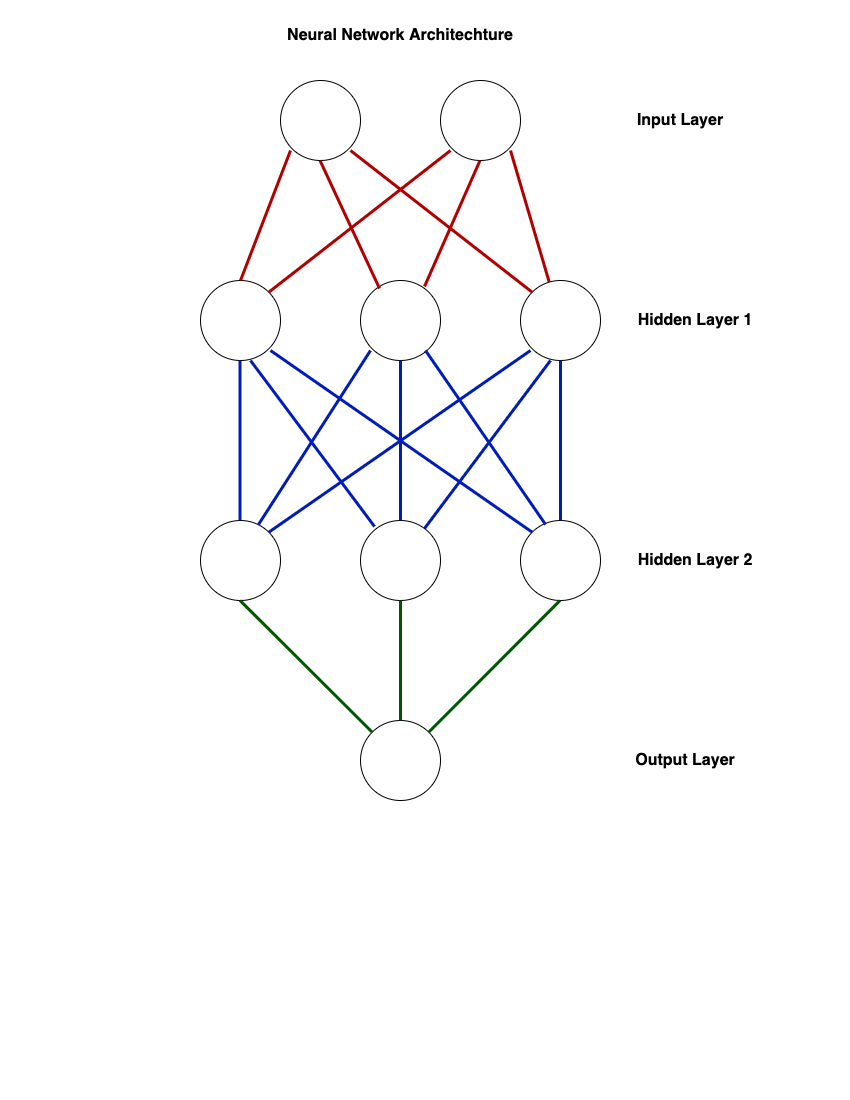

The diagram above was exported from draw.io. Its source (the exported page's mxGraphModel, read from the mxfile embedded in the PNG):
<mxGraphModel dx="952" dy="810" grid="1" gridSize="10" guides="1" tooltips="1" connect="1" arrows="1" fold="1" page="1" pageScale="1" pageWidth="850" pageHeight="1100" math="0" shadow="0">
  <root>
    <mxCell id="0" />
    <mxCell id="1" parent="0" />
    <mxCell id="jWGN0qszWolBPumAH60A-1" value="" style="ellipse;whiteSpace=wrap;html=1;aspect=fixed;" vertex="1" parent="1">
      <mxGeometry x="280" y="80" width="80" height="80" as="geometry" />
    </mxCell>
    <mxCell id="jWGN0qszWolBPumAH60A-2" value="" style="ellipse;whiteSpace=wrap;html=1;aspect=fixed;" vertex="1" parent="1">
      <mxGeometry x="440" y="80" width="80" height="80" as="geometry" />
    </mxCell>
    <mxCell id="jWGN0qszWolBPumAH60A-3" value="" style="ellipse;whiteSpace=wrap;html=1;aspect=fixed;" vertex="1" parent="1">
      <mxGeometry x="360" y="280" width="80" height="80" as="geometry" />
    </mxCell>
    <mxCell id="jWGN0qszWolBPumAH60A-4" value="" style="ellipse;whiteSpace=wrap;html=1;aspect=fixed;" vertex="1" parent="1">
      <mxGeometry x="520" y="280" width="80" height="80" as="geometry" />
    </mxCell>
    <mxCell id="jWGN0qszWolBPumAH60A-5" value="" style="ellipse;whiteSpace=wrap;html=1;aspect=fixed;" vertex="1" parent="1">
      <mxGeometry x="200" y="280" width="80" height="80" as="geometry" />
    </mxCell>
    <mxCell id="jWGN0qszWolBPumAH60A-6" value="" style="ellipse;whiteSpace=wrap;html=1;aspect=fixed;" vertex="1" parent="1">
      <mxGeometry x="200" y="520" width="80" height="80" as="geometry" />
    </mxCell>
    <mxCell id="jWGN0qszWolBPumAH60A-7" value="" style="ellipse;whiteSpace=wrap;html=1;aspect=fixed;" vertex="1" parent="1">
      <mxGeometry x="360" y="520" width="80" height="80" as="geometry" />
    </mxCell>
    <mxCell id="jWGN0qszWolBPumAH60A-8" value="" style="ellipse;whiteSpace=wrap;html=1;aspect=fixed;" vertex="1" parent="1">
      <mxGeometry x="520" y="520" width="80" height="80" as="geometry" />
    </mxCell>
    <mxCell id="jWGN0qszWolBPumAH60A-9" value="" style="ellipse;whiteSpace=wrap;html=1;aspect=fixed;" vertex="1" parent="1">
      <mxGeometry x="360" y="720" width="80" height="80" as="geometry" />
    </mxCell>
    <mxCell id="jWGN0qszWolBPumAH60A-10" value="" style="endArrow=none;html=1;rounded=0;fillColor=#0050ef;strokeColor=#001DBC;entryX=0.5;entryY=1;entryDx=0;entryDy=0;exitX=0.5;exitY=0;exitDx=0;exitDy=0;strokeWidth=3;" edge="1" parent="1" source="jWGN0qszWolBPumAH60A-7" target="jWGN0qszWolBPumAH60A-3">
      <mxGeometry width="50" height="50" relative="1" as="geometry">
        <mxPoint x="400" y="510" as="sourcePoint" />
        <mxPoint x="450" y="390" as="targetPoint" />
      </mxGeometry>
    </mxCell>
    <mxCell id="jWGN0qszWolBPumAH60A-11" value="" style="endArrow=none;html=1;rounded=0;strokeWidth=3;entryX=0.5;entryY=1;entryDx=0;entryDy=0;exitX=0.5;exitY=0;exitDx=0;exitDy=0;fillColor=#0050ef;strokeColor=#001DBC;" edge="1" parent="1" source="jWGN0qszWolBPumAH60A-8" target="jWGN0qszWolBPumAH60A-4">
      <mxGeometry width="50" height="50" relative="1" as="geometry">
        <mxPoint x="560" y="510" as="sourcePoint" />
        <mxPoint x="570" y="380" as="targetPoint" />
      </mxGeometry>
    </mxCell>
    <mxCell id="jWGN0qszWolBPumAH60A-13" value="" style="endArrow=none;html=1;rounded=0;strokeWidth=3;entryX=0.5;entryY=1;entryDx=0;entryDy=0;exitX=0.5;exitY=0;exitDx=0;exitDy=0;fillColor=#0050ef;strokeColor=#001DBC;" edge="1" parent="1">
      <mxGeometry width="50" height="50" relative="1" as="geometry">
        <mxPoint x="239.5" y="520" as="sourcePoint" />
        <mxPoint x="239.5" y="360" as="targetPoint" />
      </mxGeometry>
    </mxCell>
    <mxCell id="jWGN0qszWolBPumAH60A-14" value="" style="endArrow=none;html=1;rounded=0;strokeWidth=3;fillColor=#008a00;strokeColor=#005700;exitX=0.5;exitY=0;exitDx=0;exitDy=0;" edge="1" parent="1" source="jWGN0qszWolBPumAH60A-9">
      <mxGeometry width="50" height="50" relative="1" as="geometry">
        <mxPoint x="400" y="700" as="sourcePoint" />
        <mxPoint x="400" y="600" as="targetPoint" />
      </mxGeometry>
    </mxCell>
    <mxCell id="jWGN0qszWolBPumAH60A-16" value="" style="endArrow=none;html=1;rounded=0;strokeWidth=3;entryX=0.5;entryY=1;entryDx=0;entryDy=0;fillColor=#008a00;strokeColor=#005700;" edge="1" parent="1" source="jWGN0qszWolBPumAH60A-9">
      <mxGeometry width="50" height="50" relative="1" as="geometry">
        <mxPoint x="559.5" y="760" as="sourcePoint" />
        <mxPoint x="559.5" y="600" as="targetPoint" />
      </mxGeometry>
    </mxCell>
    <mxCell id="jWGN0qszWolBPumAH60A-17" value="" style="endArrow=none;html=1;rounded=0;strokeWidth=3;entryX=0.5;entryY=1;entryDx=0;entryDy=0;exitX=0;exitY=0;exitDx=0;exitDy=0;fillColor=#008a00;strokeColor=#005700;" edge="1" parent="1" source="jWGN0qszWolBPumAH60A-9">
      <mxGeometry width="50" height="50" relative="1" as="geometry">
        <mxPoint x="239.5" y="760" as="sourcePoint" />
        <mxPoint x="239.5" y="600" as="targetPoint" />
      </mxGeometry>
    </mxCell>
    <mxCell id="jWGN0qszWolBPumAH60A-18" value="" style="endArrow=none;html=1;rounded=0;strokeWidth=3;entryX=0.5;entryY=1;entryDx=0;entryDy=0;fillColor=#0050ef;strokeColor=#001DBC;" edge="1" parent="1" source="jWGN0qszWolBPumAH60A-7">
      <mxGeometry width="50" height="50" relative="1" as="geometry">
        <mxPoint x="550" y="520" as="sourcePoint" />
        <mxPoint x="550" y="360" as="targetPoint" />
      </mxGeometry>
    </mxCell>
    <mxCell id="jWGN0qszWolBPumAH60A-19" value="" style="endArrow=none;html=1;rounded=0;strokeWidth=3;exitX=1;exitY=0;exitDx=0;exitDy=0;fillColor=#0050ef;strokeColor=#001DBC;" edge="1" parent="1" source="jWGN0qszWolBPumAH60A-6">
      <mxGeometry width="50" height="50" relative="1" as="geometry">
        <mxPoint x="530" y="510" as="sourcePoint" />
        <mxPoint x="530" y="350" as="targetPoint" />
        <Array as="points" />
      </mxGeometry>
    </mxCell>
    <mxCell id="jWGN0qszWolBPumAH60A-20" value="" style="endArrow=none;html=1;rounded=0;strokeWidth=3;entryX=0.5;entryY=1;entryDx=0;entryDy=0;exitX=0.313;exitY=0.05;exitDx=0;exitDy=0;fillColor=#0050ef;strokeColor=#001DBC;exitPerimeter=0;" edge="1" parent="1" source="jWGN0qszWolBPumAH60A-8">
      <mxGeometry width="50" height="50" relative="1" as="geometry">
        <mxPoint x="425" y="510" as="sourcePoint" />
        <mxPoint x="425" y="350" as="targetPoint" />
      </mxGeometry>
    </mxCell>
    <mxCell id="jWGN0qszWolBPumAH60A-21" value="" style="endArrow=none;html=1;rounded=0;strokeWidth=3;entryX=0.5;entryY=1;entryDx=0;entryDy=0;exitX=0.725;exitY=0.05;exitDx=0;exitDy=0;fillColor=#0050ef;strokeColor=#001DBC;exitPerimeter=0;" edge="1" parent="1" source="jWGN0qszWolBPumAH60A-6">
      <mxGeometry width="50" height="50" relative="1" as="geometry">
        <mxPoint x="370" y="510" as="sourcePoint" />
        <mxPoint x="370" y="350" as="targetPoint" />
      </mxGeometry>
    </mxCell>
    <mxCell id="jWGN0qszWolBPumAH60A-22" value="" style="endArrow=none;html=1;rounded=0;strokeWidth=3;entryX=0.5;entryY=1;entryDx=0;entryDy=0;exitX=0;exitY=0;exitDx=0;exitDy=0;fillColor=#0050ef;strokeColor=#001DBC;" edge="1" parent="1" source="jWGN0qszWolBPumAH60A-8">
      <mxGeometry width="50" height="50" relative="1" as="geometry">
        <mxPoint x="270" y="510" as="sourcePoint" />
        <mxPoint x="270" y="350" as="targetPoint" />
      </mxGeometry>
    </mxCell>
    <mxCell id="jWGN0qszWolBPumAH60A-23" value="" style="endArrow=none;html=1;rounded=0;strokeWidth=3;entryX=0.5;entryY=1;entryDx=0;entryDy=0;exitX=0.175;exitY=0.075;exitDx=0;exitDy=0;fillColor=#0050ef;strokeColor=#001DBC;exitPerimeter=0;" edge="1" parent="1" source="jWGN0qszWolBPumAH60A-7">
      <mxGeometry width="50" height="50" relative="1" as="geometry">
        <mxPoint x="250" y="520" as="sourcePoint" />
        <mxPoint x="250" y="360" as="targetPoint" />
      </mxGeometry>
    </mxCell>
    <mxCell id="jWGN0qszWolBPumAH60A-24" value="" style="endArrow=none;html=1;rounded=0;strokeWidth=3;entryX=0.5;entryY=1;entryDx=0;entryDy=0;exitX=0;exitY=0;exitDx=0;exitDy=0;fillColor=#e51400;strokeColor=#B20000;" edge="1" parent="1" source="jWGN0qszWolBPumAH60A-4">
      <mxGeometry width="50" height="50" relative="1" as="geometry">
        <mxPoint x="350" y="310" as="sourcePoint" />
        <mxPoint x="350" y="150" as="targetPoint" />
      </mxGeometry>
    </mxCell>
    <mxCell id="jWGN0qszWolBPumAH60A-25" value="" style="endArrow=none;html=1;rounded=0;strokeWidth=3;entryX=0.5;entryY=1;entryDx=0;entryDy=0;exitX=0.238;exitY=0.1;exitDx=0;exitDy=0;fillColor=#e51400;strokeColor=#B20000;exitPerimeter=0;" edge="1" parent="1" source="jWGN0qszWolBPumAH60A-3">
      <mxGeometry width="50" height="50" relative="1" as="geometry">
        <mxPoint x="319.5" y="320" as="sourcePoint" />
        <mxPoint x="319.5" y="160" as="targetPoint" />
      </mxGeometry>
    </mxCell>
    <mxCell id="jWGN0qszWolBPumAH60A-26" value="" style="endArrow=none;html=1;rounded=0;strokeWidth=3;entryX=0.5;entryY=1;entryDx=0;entryDy=0;exitX=0.5;exitY=0;exitDx=0;exitDy=0;fillColor=#e51400;strokeColor=#B20000;" edge="1" parent="1" source="jWGN0qszWolBPumAH60A-5">
      <mxGeometry width="50" height="50" relative="1" as="geometry">
        <mxPoint x="290" y="310" as="sourcePoint" />
        <mxPoint x="290" y="150" as="targetPoint" />
      </mxGeometry>
    </mxCell>
    <mxCell id="jWGN0qszWolBPumAH60A-27" value="" style="endArrow=none;html=1;rounded=0;strokeWidth=3;entryX=0.5;entryY=1;entryDx=0;entryDy=0;exitX=0.8;exitY=0.075;exitDx=0;exitDy=0;fillColor=#e51400;strokeColor=#B20000;exitPerimeter=0;" edge="1" parent="1" source="jWGN0qszWolBPumAH60A-3">
      <mxGeometry width="50" height="50" relative="1" as="geometry">
        <mxPoint x="479.5" y="320" as="sourcePoint" />
        <mxPoint x="479.5" y="160" as="targetPoint" />
      </mxGeometry>
    </mxCell>
    <mxCell id="jWGN0qszWolBPumAH60A-28" value="" style="endArrow=none;html=1;rounded=0;strokeWidth=3;entryX=0.5;entryY=1;entryDx=0;entryDy=0;fillColor=#e51400;strokeColor=#B20000;" edge="1" parent="1" source="jWGN0qszWolBPumAH60A-4">
      <mxGeometry width="50" height="50" relative="1" as="geometry">
        <mxPoint x="510" y="310" as="sourcePoint" />
        <mxPoint x="510" y="150" as="targetPoint" />
      </mxGeometry>
    </mxCell>
    <mxCell id="jWGN0qszWolBPumAH60A-29" value="" style="endArrow=none;html=1;rounded=0;strokeWidth=3;entryX=0.5;entryY=1;entryDx=0;entryDy=0;exitX=1;exitY=0;exitDx=0;exitDy=0;fillColor=#e51400;strokeColor=#B20000;" edge="1" parent="1" source="jWGN0qszWolBPumAH60A-5">
      <mxGeometry width="50" height="50" relative="1" as="geometry">
        <mxPoint x="450" y="310" as="sourcePoint" />
        <mxPoint x="450" y="150" as="targetPoint" />
      </mxGeometry>
    </mxCell>
    <mxCell id="jWGN0qszWolBPumAH60A-30" value="Neural Network Architechture" style="text;html=1;strokeColor=none;fillColor=none;align=center;verticalAlign=middle;whiteSpace=wrap;rounded=0;strokeWidth=2;fontStyle=1;fontSize=16;" vertex="1" parent="1">
      <mxGeometry x="280" y="20" width="240" height="30" as="geometry" />
    </mxCell>
    <mxCell id="jWGN0qszWolBPumAH60A-31" value="Input Layer" style="text;html=1;strokeColor=none;fillColor=none;align=center;verticalAlign=middle;whiteSpace=wrap;rounded=0;fontSize=16;fontStyle=1" vertex="1" parent="1">
      <mxGeometry x="630" y="105" width="100" height="30" as="geometry" />
    </mxCell>
    <mxCell id="jWGN0qszWolBPumAH60A-32" value="Output Layer" style="text;html=1;strokeColor=none;fillColor=none;align=center;verticalAlign=middle;whiteSpace=wrap;rounded=0;fontSize=16;fontStyle=1" vertex="1" parent="1">
      <mxGeometry x="620" y="745" width="130" height="30" as="geometry" />
    </mxCell>
    <mxCell id="jWGN0qszWolBPumAH60A-33" value="Hidden Layer 2" style="text;html=1;strokeColor=none;fillColor=none;align=center;verticalAlign=middle;whiteSpace=wrap;rounded=0;fontSize=16;fontStyle=1" vertex="1" parent="1">
      <mxGeometry x="630" y="545" width="130" height="30" as="geometry" />
    </mxCell>
    <mxCell id="jWGN0qszWolBPumAH60A-34" value="Hidden Layer 1" style="text;html=1;strokeColor=none;fillColor=none;align=center;verticalAlign=middle;whiteSpace=wrap;rounded=0;fontSize=16;fontStyle=1" vertex="1" parent="1">
      <mxGeometry x="630" y="305" width="130" height="30" as="geometry" />
    </mxCell>
  </root>
</mxGraphModel>